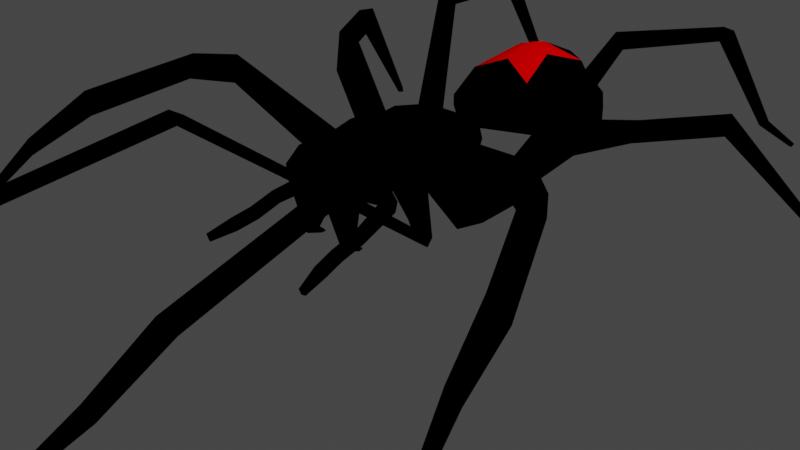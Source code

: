 # Source: giant_black_widow.blend  (saved by Blender 2.92.15; exported with 4.5.12 LTS)
import bpy
from mathutils import Matrix  # noqa: F401  (used for matrix-valued properties, if any)

bpy.ops.wm.read_factory_settings(use_empty=True)
scene = bpy.context.scene
scene.name = 'Scene'

# ---- collections
col_collection = bpy.data.collections.new('Collection'); scene.collection.children.link(col_collection)

# ---- materials (node trees are filled in below, after node groups)
mat_material_002 = bpy.data.materials.new('Material.002')
mat_material_002.alpha_threshold = 0.0
mat_material_002.use_transparent_shadow = False
mat_material_002.diffuse_color = (0.0, 0.0, 0.0, 1.0)
mat_material_002.roughness = 0.5
mat_material_003 = bpy.data.materials.new('Material.003')
mat_material_003.alpha_threshold = 0.0
mat_material_003.use_transparent_shadow = False
mat_material_003.diffuse_color = (1.0, 0.0, 0.0007039, 1.0)
mat_material_003.roughness = 0.5

# ---- material node trees

# ---- world
world_world = bpy.data.worlds.new('World'); scene.world = world_world
world_world.use_nodes = True; world_world.node_tree.nodes.clear()
_N = world_world.node_tree.nodes; _L = world_world.node_tree.links
n0 = _N.new('ShaderNodeOutputWorld'); n0.name = 'World Output'; n0.location = (300, 300)
n1 = _N.new('ShaderNodeBackground'); n1.name = 'Background'; n1.location = (10, 300)
n1.inputs[0].default_value = (0.05088, 0.05088, 0.05088, 1.0)
_L.new(n1.outputs[0], n0.inputs[0])
n0.is_active_output = True
world_world.color = (0.05088, 0.05088, 0.05088)
world_world.use_sun_shadow = False
world_world.sun_shadow_jitter_overblur = 0.0

# ---- cameras
cam_camera = bpy.data.cameras.new('Camera')
cam_camera.clip_end = 100.0
cam_camera.ortho_scale = 7.314

# ---- lights
light_light = bpy.data.lights.new('Light', 'POINT')
light_light.transmission_factor = 0.0
light_light.energy = 1000.0
light_light.shadow_soft_size = 0.1
light_light.shadow_maximum_resolution = 0.006
light_light.use_absolute_resolution = True

# ---- meshes
me_cube_001 = bpy.data.meshes.new('Cube.001')
me_cube_001.from_pydata([(0.3843, 0.8473, 0.5983), (0.6452, -0.3634, 0.5983), (0.325, 0.6348, 1.0), (0.4514, -0.3634, 1.0), (0.1922, 0.9099, 0.5983), (0.3474, -0.6941, 0.5983), (0.1922, 0.6974, 1.0), (0.2592, -0.6626, 1.0), (0.7879, -1.938, 0.5983), (0.217, -1.938, 1.358), (0.1438, -0.9824, 0.8375), (0.1438, -0.9824, 0.7608), (0.42, -2.703, 0.5983), (0.2221, -2.513, 1.135), (0.3652, -1.453, 1.187), (0.6653, -1.453, 0.6796), (0.4247, -2.26, 1.265), (0.714, -2.32, 0.5983), (0.5457, 0.01741, 0.5983), (0.366, 0.01741, 1.0), (0.3955, -0.3113, 0.5983), (0.185, -0.2072, 1.0), (0.2938, -0.08274, 0.5983), (0.465, 0.3261, 0.5983), (0.3088, 0.3261, 1.0), (0.1608, 0.2451, 1.166), (0.1971, -0.6049, 0.4118), (0.2745, -0.3392, 0.4118), (0.17, -0.1279, 0.4118), (0.7583, -0.9416, 0.5459), (0.5508, -1.093, 0.5459), (0.5508, -1.129, 0.4345), (0.8423, -1.057, 0.4345), (1.269, -1.832, 1.807), (1.117, -1.862, 1.807), (1.117, -1.923, 1.629), (1.186, -1.906, 1.632), (1.586, -3.276, 1.632), (1.434, -3.323, 1.632), (1.434, -3.239, 1.52), (1.531, -3.222, 1.52), (1.752, -4.699, 0.0175), (1.696, -4.717, 0.0175), (1.696, -4.686, -0.02379), (1.732, -4.679, -0.02379), (0.8824, 0.07617, 0.2283), (0.954, -0.1978, 0.2283), (0.954, -0.1978, 0.5173), (0.8824, 0.07617, 0.5173), (1.9, 0.5776, 1.103), (2.061, 0.4089, 1.103), (2.061, 0.4089, 1.34), (1.9, 0.5776, 1.34), (2.303, 0.8622, 1.115), (2.447, 0.7114, 1.115), (2.447, 0.7114, 1.328), (2.303, 0.8622, 1.328), (2.795, 1.788, 0.8023), (2.994, 1.724, 0.8023), (2.994, 1.724, 1.015), (2.795, 1.788, 1.015), (3.156, 2.902, 0.03094), (3.231, 2.878, 0.03094), (3.231, 2.878, 0.1112), (3.156, 2.902, 0.1112), (0.9335, -0.434, 0.2929), (0.9335, -0.434, 0.5592), (0.736, -0.6533, 0.2929), (0.851, -0.7004, 0.5592), (1.659, -0.6143, 1.022), (1.603, -0.6112, 1.283), (1.511, -0.8681, 0.9934), (1.574, -0.8886, 1.28), (2.016, -0.9708, 1.148), (2.016, -0.9708, 1.315), (1.893, -1.108, 1.148), (1.965, -1.138, 1.315), (2.516, -1.72, 1.153), (2.516, -1.72, 1.32), (2.392, -1.857, 1.153), (2.464, -1.886, 1.32), (3.098, -2.908, -0.1588), (3.098, -2.908, -0.09815), (3.053, -2.958, -0.1588), (3.08, -2.969, -0.09815), (0.8068, 0.3325, 0.2004), (0.7658, 0.3547, 0.08918), (0.5866, 0.3769, 0.2348), (0.6379, 0.3809, 0.1096), (1.266, 1.777, 1.288), (1.234, 1.801, 1.174), (1.039, 1.759, 1.293), (1.102, 1.79, 1.177), (1.51, 3.593, 0.8994), (1.489, 3.529, 0.8045), (1.292, 3.573, 0.8994), (1.362, 3.518, 0.8045), (1.425, 4.243, 0.4343), (1.416, 4.188, 0.3555), (1.249, 4.201, 0.4343), (1.313, 4.164, 0.3555), (1.216, 4.885, -0.03043), (1.212, 4.861, -0.06589), (1.137, 4.866, -0.03043), (1.166, 4.85, -0.06589), (3.124, 2.358, 0.6127), (2.994, 2.4, 0.6127), (2.994, 2.4, 0.4728), (3.124, 2.358, 0.4728), (1.702, -4.094, 0.4478), (1.606, -4.071, 0.3774), (1.667, -4.061, 0.3774), (1.606, -4.124, 0.4478), (0.4157, 1.08, 0.6845), (0.4157, 0.9146, 0.9426), (0.3059, 1.115, 0.6845), (0.1962, 1.151, 0.6845), (0.3059, 0.9504, 0.9426), (0.1962, 0.9862, 0.9426), (0.2408, 0.3243, 0.5983), (0.4229, 0.4871, 0.5983), (0.3064, 0.4871, 1.0), (0.1664, 0.4811, 1.16), (0.3843, 0.6348, 0.7992), (0.6452, -0.3634, 0.7992), (0.4341, -0.7296, 0.7992), (0.7879, -1.938, 0.7992), (0.1438, -0.9824, 0.7992), (0.42, -2.703, 0.7992), (0.6653, -1.453, 0.7992), (0.714, -2.32, 0.7992), (0.5457, 0.01741, 0.7992), (0.465, 0.3261, 0.7992), (0.4157, 1.08, 0.7992), (0.1962, 1.151, 0.7992), (0.3059, 1.115, 0.7992), (0.4229, 0.4871, 0.7992), (0.3561, 0.5973, 0.4652), (0.2369, 0.6361, 0.4652), (0.267, 0.4045, 0.4652), (0.3801, 0.5056, 0.4652), (0.4447, 0.6435, 0.5665), (0.5708, 0.5577, 0.5665), (0.4481, 0.5968, 0.4334), (0.5264, 0.5435, 0.4334), (0.552, 1.084, 0.4285), (0.6699, 1.073, 0.4285), (0.5719, 1.053, 0.3252), (0.645, 1.047, 0.3252), (0.552, 1.351, 0.3416), (0.6699, 1.34, 0.3416), (0.5719, 1.321, 0.2383), (0.6451, 1.314, 0.2383), (0.5964, 1.584, 0.2791), (0.7085, 1.546, 0.2791), (0.6087, 1.55, 0.1758), (0.6783, 1.526, 0.1758), (0.6791, 1.836, 0.1853), (0.7476, 1.813, 0.1853), (0.6866, 1.815, 0.1221), (0.7291, 1.801, 0.1221), (0.2552, 0.8688, 0.1217), (0.2055, 0.8823, 0.1145), (0.3048, 0.8553, 0.1288), (0.2828, 0.9738, 0.08845), (0.2544, 0.9815, 0.08438), (0.3111, 0.9661, 0.09253), (0.2671, 0.7522, 0.03729), (0.246, 0.7579, 0.03426), (0.2882, 0.7464, 0.04032), (0.2789, 0.7968, 0.02317), (0.2668, 0.8001, 0.02144), (0.2909, 0.7935, 0.0249), (-0.3843, 0.8473, 0.5983), (-0.6452, -0.3634, 0.5983), (-0.325, 0.6348, 1.0), (-0.4514, -0.3634, 1.0), (0.0, 0.76, 0.5983), (0.0, -0.9478, 0.5983), (0.0, 0.76, 1.0), (0.0, -0.6202, 1.0), (-0.1922, 0.9099, 0.5983), (-0.3474, -0.6941, 0.5983), (-0.1922, 0.6974, 1.0), (-0.2592, -0.6626, 1.0), (-0.7879, -1.938, 0.5983), (0.0, -2.12, 0.5983), (-0.217, -1.938, 1.358), (0.0, -1.969, 1.435), (0.0, -1.003, 0.8375), (-0.1438, -0.9824, 0.8375), (-0.1438, -0.9824, 0.7608), (0.0, -1.003, 0.7608), (-0.42, -2.703, 0.5983), (0.0, -2.886, 0.5983), (-0.2221, -2.513, 1.135), (0.0, -2.613, 1.198), (0.0, -1.562, 1.342), (-0.3652, -1.453, 1.187), (-0.6653, -1.453, 0.6796), (0.0, -1.562, 0.6796), (0.0, -2.503, 0.5983), (-0.4247, -2.26, 1.265), (-0.714, -2.32, 0.5983), (0.0, -2.141, 1.407), (-0.5457, 0.01741, 0.5983), (-0.366, 0.01741, 1.0), (0.0, -0.2962, 1.0), (-0.3955, -0.3113, 0.5983), (-0.185, -0.2072, 1.0), (0.0, 0.2319, 0.5983), (-0.2938, -0.08274, 0.5983), (-0.465, 0.3261, 0.5983), (-0.3088, 0.3261, 1.0), (0.0, 0.2319, 1.167), (-0.1608, 0.2451, 1.166), (-0.1971, -0.6049, 0.4118), (0.0, -0.7259, 0.4118), (0.0, -0.2941, 0.4118), (-0.2745, -0.3392, 0.4118), (0.0, 0.05591, 0.4118), (-0.17, -0.1279, 0.4118), (-0.7583, -0.9416, 0.5459), (-0.5508, -1.093, 0.5459), (-0.5508, -1.129, 0.4345), (-0.8423, -1.057, 0.4345), (-1.269, -1.832, 1.807), (-1.117, -1.862, 1.807), (-1.117, -1.923, 1.629), (-1.186, -1.906, 1.632), (-1.586, -3.276, 1.632), (-1.434, -3.323, 1.632), (-1.434, -3.239, 1.52), (-1.531, -3.222, 1.52), (-1.752, -4.699, 0.0175), (-1.696, -4.717, 0.0175), (-1.696, -4.686, -0.02379), (-1.732, -4.679, -0.02379), (-0.8824, 0.07617, 0.2283), (-0.954, -0.1978, 0.2283), (-0.954, -0.1978, 0.5173), (-0.8824, 0.07617, 0.5173), (-1.9, 0.5776, 1.103), (-2.061, 0.4089, 1.103), (-2.061, 0.4089, 1.34), (-1.9, 0.5776, 1.34), (-2.303, 0.8622, 1.115), (-2.447, 0.7114, 1.115), (-2.447, 0.7114, 1.328), (-2.303, 0.8622, 1.328), (-2.795, 1.788, 0.8023), (-2.994, 1.724, 0.8023), (-2.994, 1.724, 1.015), (-2.795, 1.788, 1.015), (-3.156, 2.902, 0.03094), (-3.231, 2.878, 0.03094), (-3.231, 2.878, 0.1112), (-3.156, 2.902, 0.1112), (-0.9335, -0.434, 0.2929), (-0.9335, -0.434, 0.5592), (-0.736, -0.6533, 0.2929), (-0.851, -0.7004, 0.5592), (-1.659, -0.6143, 1.022), (-1.603, -0.6112, 1.283), (-1.511, -0.8681, 0.9934), (-1.574, -0.8886, 1.28), (-2.016, -0.9708, 1.148), (-2.016, -0.9708, 1.315), (-1.893, -1.108, 1.148), (-1.965, -1.138, 1.315), (-2.516, -1.72, 1.153), (-2.516, -1.72, 1.32), (-2.392, -1.857, 1.153), (-2.464, -1.886, 1.32), (-3.098, -2.908, -0.1588), (-3.098, -2.908, -0.09815), (-3.053, -2.958, -0.1588), (-3.08, -2.969, -0.09815), (-0.8068, 0.3325, 0.2004), (-0.7658, 0.3547, 0.08918), (-0.5866, 0.3769, 0.2348), (-0.6379, 0.3809, 0.1096), (-1.266, 1.777, 1.288), (-1.234, 1.801, 1.174), (-1.039, 1.759, 1.293), (-1.102, 1.79, 1.177), (-1.51, 3.593, 0.8994), (-1.489, 3.529, 0.8045), (-1.292, 3.573, 0.8994), (-1.362, 3.518, 0.8045), (-1.425, 4.243, 0.4343), (-1.416, 4.188, 0.3555), (-1.249, 4.201, 0.4343), (-1.313, 4.164, 0.3555), (-1.216, 4.885, -0.03043), (-1.212, 4.861, -0.06589), (-1.137, 4.866, -0.03043), (-1.166, 4.85, -0.06589), (-3.124, 2.358, 0.6127), (-2.994, 2.4, 0.6127), (-2.994, 2.4, 0.4728), (-3.124, 2.358, 0.4728), (-1.702, -4.094, 0.4478), (-1.606, -4.071, 0.3774), (-1.667, -4.061, 0.3774), (-1.606, -4.124, 0.4478), (-0.4157, 1.08, 0.6845), (-0.4157, 0.9146, 0.9426), (-0.3059, 1.115, 0.6845), (-0.1962, 1.151, 0.6845), (-0.3059, 0.9504, 0.9426), (-0.1962, 0.9862, 0.9426), (0.0, 0.5074, 0.5983), (-0.2408, 0.3243, 0.5983), (-0.4229, 0.4871, 0.5983), (-0.3064, 0.4871, 1.0), (0.0, 0.5074, 1.184), (-0.1664, 0.4811, 1.16), (-0.3843, 0.6348, 0.7992), (-0.6452, -0.3634, 0.7992), (0.0, 0.76, 0.7992), (-0.4341, -0.7296, 0.7992), (-0.7879, -1.938, 0.7992), (-0.1438, -0.9824, 0.7992), (0.0, -2.886, 0.7992), (-0.42, -2.703, 0.7992), (-0.6653, -1.453, 0.7992), (-0.714, -2.32, 0.7992), (-0.5457, 0.01741, 0.7992), (-0.465, 0.3261, 0.7992), (-0.4157, 1.08, 0.7992), (-0.1962, 1.151, 0.7992), (-0.3059, 1.115, 0.7992), (-0.4229, 0.4871, 0.7992), (-0.3561, 0.5973, 0.4652), (-0.2369, 0.6361, 0.4652), (-0.267, 0.4045, 0.4652), (-0.3801, 0.5056, 0.4652), (-0.4447, 0.6435, 0.5665), (-0.5708, 0.5577, 0.5665), (-0.4481, 0.5968, 0.4334), (-0.5264, 0.5435, 0.4334), (-0.552, 1.084, 0.4285), (-0.6699, 1.073, 0.4285), (-0.5719, 1.053, 0.3252), (-0.645, 1.047, 0.3252), (-0.552, 1.351, 0.3416), (-0.6699, 1.34, 0.3416), (-0.5719, 1.321, 0.2383), (-0.6451, 1.314, 0.2383), (-0.5964, 1.584, 0.2791), (-0.7085, 1.546, 0.2791), (-0.6087, 1.55, 0.1758), (-0.6783, 1.526, 0.1758), (-0.6791, 1.836, 0.1853), (-0.7476, 1.813, 0.1853), (-0.6866, 1.815, 0.1221), (-0.7291, 1.801, 0.1221), (-0.2552, 0.8688, 0.1217), (-0.2055, 0.8823, 0.1145), (-0.3048, 0.8553, 0.1288), (-0.2828, 0.9738, 0.08845), (-0.2544, 0.9815, 0.08438), (-0.3111, 0.9661, 0.09253), (-0.2671, 0.7522, 0.03729), (-0.246, 0.7579, 0.03426), (-0.2882, 0.7464, 0.04032), (-0.2789, 0.7968, 0.02317), (-0.2668, 0.8001, 0.02144), (-0.2909, 0.7935, 0.0249)], [], [(20, 66, 65, 27), (116, 115, 164, 165), (14, 197, 188, 9), (21, 207, 180, 7), (18, 1, 5, 20), (19, 21, 7, 3), (6, 2, 114, 117), (130, 16, 13, 128), (129, 14, 9, 126), (200, 15, 8, 186), (178, 5, 11, 192), (125, 7, 10, 127), (7, 180, 189, 10), (128, 13, 196, 324), (16, 204, 196, 13), (201, 17, 12, 194), (192, 11, 15, 200), (127, 10, 14, 129), (10, 189, 197, 14), (186, 8, 17, 201), (9, 188, 204, 16), (126, 9, 16, 130), (24, 25, 21, 19), (23, 18, 20, 22), (220, 210, 87, 88), (25, 214, 207, 21), (132, 24, 19, 131), (136, 121, 24, 132), (122, 316, 214, 25), (119, 22, 210, 312), (120, 23, 22, 119), (121, 122, 25, 24), (27, 26, 217, 218), (28, 27, 218, 220), (26, 5, 29, 32), (20, 47, 48, 22), (31, 32, 36, 35), (5, 178, 30, 29), (178, 217, 31, 30), (217, 26, 32, 31), (35, 36, 40, 39), (29, 30, 34, 33), (32, 29, 33, 36), (30, 31, 35, 34), (111, 109, 41, 44), (33, 34, 38, 37), (36, 33, 37, 40), (34, 35, 39, 38), (41, 42, 43, 44), (112, 110, 43, 42), (110, 111, 44, 43), (109, 112, 42, 41), (48, 47, 51, 52), (26, 67, 68, 5), (5, 68, 66, 20), (20, 27, 46, 47), (49, 52, 56, 53), (46, 45, 49, 50), (45, 48, 52, 49), (47, 46, 50, 51), (56, 55, 59, 60), (51, 50, 54, 55), (52, 51, 55, 56), (50, 49, 53, 54), (106, 105, 63, 64), (54, 53, 57, 58), (53, 56, 60, 57), (55, 54, 58, 59), (61, 64, 63, 62), (108, 107, 61, 62), (107, 106, 64, 61), (105, 108, 62, 63), (65, 66, 70, 69), (72, 71, 75, 76), (68, 67, 71, 72), (67, 65, 69, 71), (66, 68, 72, 70), (74, 76, 80, 78), (71, 69, 73, 75), (70, 72, 76, 74), (69, 70, 74, 73), (80, 79, 83, 84), (73, 74, 78, 77), (76, 75, 79, 80), (75, 73, 77, 79), (81, 82, 84, 83), (79, 77, 81, 83), (78, 80, 84, 82), (77, 78, 82, 81), (124, 3, 7, 125), (67, 26, 27, 65), (124, 131, 19, 3), (28, 22, 48, 45), (27, 28, 45, 46), (86, 88, 92, 90), (22, 28, 86, 85), (210, 22, 85, 87), (28, 220, 88, 86), (89, 90, 94, 93), (85, 86, 90, 89), (88, 87, 91, 92), (87, 85, 89, 91), (96, 95, 99, 100), (92, 91, 95, 96), (91, 89, 93, 95), (90, 92, 96, 94), (98, 100, 104, 102), (95, 93, 97, 99), (94, 96, 100, 98), (93, 94, 98, 97), (103, 101, 102, 104), (97, 98, 102, 101), (100, 99, 103, 104), (99, 97, 101, 103), (59, 58, 108, 105), (57, 60, 106, 107), (58, 57, 107, 108), (60, 59, 105, 106), (39, 40, 111, 110), (38, 39, 110, 112), (40, 37, 109, 111), (37, 38, 112, 109), (135, 115, 116, 134), (133, 113, 115, 135), (123, 0, 113, 133), (320, 179, 118, 134), (179, 6, 117, 118), (4, 177, 162, 161), (2, 6, 122, 121), (119, 4, 138, 139), (4, 119, 312, 177), (6, 179, 316, 122), (123, 2, 121, 136), (0, 123, 136, 120), (177, 320, 134, 116), (2, 123, 133, 114), (114, 133, 135, 117), (117, 135, 134, 118), (1, 18, 131, 124), (1, 124, 125, 5), (120, 136, 132, 23), (23, 132, 131, 18), (8, 126, 130, 17), (11, 127, 129, 15), (12, 128, 324, 194), (5, 125, 127, 11), (15, 129, 126, 8), (17, 130, 128, 12), (137, 140, 139, 138), (4, 0, 137, 138), (137, 0, 141, 143), (120, 119, 139, 140), (143, 141, 145, 147), (0, 120, 142, 141), (140, 137, 143, 144), (120, 140, 144, 142), (145, 146, 150, 149), (141, 142, 146, 145), (142, 144, 148, 146), (144, 143, 147, 148), (150, 152, 156, 154), (146, 148, 152, 150), (148, 147, 151, 152), (147, 145, 149, 151), (155, 153, 157, 159), (152, 151, 155, 156), (151, 149, 153, 155), (149, 150, 154, 153), (157, 158, 160, 159), (153, 154, 158, 157), (154, 156, 160, 158), (156, 155, 159, 160), (161, 162, 168, 167), (165, 164, 170, 171), (115, 113, 166, 164), (177, 116, 165, 162), (0, 4, 161, 163), (113, 0, 163, 166), (169, 167, 170, 172), (167, 168, 171, 170), (166, 163, 169, 172), (164, 166, 172, 170), (163, 161, 167, 169), (162, 165, 171, 168), (208, 219, 258, 259), (309, 362, 361, 308), (198, 187, 188, 197), (209, 184, 180, 207), (205, 208, 182, 174), (206, 176, 184, 209), (183, 310, 307, 175), (327, 325, 195, 202), (326, 322, 187, 198), (200, 186, 185, 199), (178, 192, 191, 182), (321, 323, 190, 184), (184, 190, 189, 180), (325, 324, 196, 195), (202, 195, 196, 204), (201, 194, 193, 203), (192, 200, 199, 191), (323, 326, 198, 190), (190, 198, 197, 189), (186, 201, 203, 185), (187, 202, 204, 188), (322, 327, 202, 187), (213, 206, 209, 215), (212, 211, 208, 205), (220, 281, 280, 210), (215, 209, 207, 214), (329, 328, 206, 213), (333, 329, 213, 315), (317, 215, 214, 316), (313, 312, 210, 211), (314, 313, 211, 212), (315, 213, 215, 317), (219, 218, 217, 216), (221, 220, 218, 219), (216, 225, 222, 182), (208, 211, 241, 240), (224, 228, 229, 225), (182, 222, 223, 178), (178, 223, 224, 217), (217, 224, 225, 216), (228, 232, 233, 229), (222, 226, 227, 223), (225, 229, 226, 222), (223, 227, 228, 224), (304, 237, 234, 302), (226, 230, 231, 227), (229, 233, 230, 226), (227, 231, 232, 228), (234, 237, 236, 235), (305, 235, 236, 303), (303, 236, 237, 304), (302, 234, 235, 305), (241, 245, 244, 240), (216, 182, 261, 260), (182, 208, 259, 261), (208, 240, 239, 219), (242, 246, 249, 245), (239, 243, 242, 238), (238, 242, 245, 241), (240, 244, 243, 239), (249, 253, 252, 248), (244, 248, 247, 243), (245, 249, 248, 244), (243, 247, 246, 242), (299, 257, 256, 298), (247, 251, 250, 246), (246, 250, 253, 249), (248, 252, 251, 247), (254, 255, 256, 257), (301, 255, 254, 300), (300, 254, 257, 299), (298, 256, 255, 301), (258, 262, 263, 259), (265, 269, 268, 264), (261, 265, 264, 260), (260, 264, 262, 258), (259, 263, 265, 261), (267, 271, 273, 269), (264, 268, 266, 262), (263, 267, 269, 265), (262, 266, 267, 263), (273, 277, 276, 272), (266, 270, 271, 267), (269, 273, 272, 268), (268, 272, 270, 266), (274, 276, 277, 275), (272, 276, 274, 270), (271, 275, 277, 273), (270, 274, 275, 271), (319, 321, 184, 176), (260, 258, 219, 216), (319, 176, 206, 328), (221, 238, 241, 211), (219, 239, 238, 221), (279, 283, 285, 281), (211, 278, 279, 221), (210, 280, 278, 211), (221, 279, 281, 220), (282, 286, 287, 283), (278, 282, 283, 279), (281, 285, 284, 280), (280, 284, 282, 278), (289, 293, 292, 288), (285, 289, 288, 284), (284, 288, 286, 282), (283, 287, 289, 285), (291, 295, 297, 293), (288, 292, 290, 286), (287, 291, 293, 289), (286, 290, 291, 287), (296, 297, 295, 294), (290, 294, 295, 291), (293, 297, 296, 292), (292, 296, 294, 290), (252, 298, 301, 251), (250, 300, 299, 253), (251, 301, 300, 250), (253, 299, 298, 252), (232, 303, 304, 233), (231, 305, 303, 232), (233, 304, 302, 230), (230, 302, 305, 231), (332, 331, 309, 308), (330, 332, 308, 306), (318, 330, 306, 173), (320, 331, 311, 179), (179, 311, 310, 183), (181, 358, 359, 177), (175, 315, 317, 183), (313, 336, 335, 181), (181, 177, 312, 313), (183, 317, 316, 179), (318, 333, 315, 175), (173, 314, 333, 318), (177, 309, 331, 320), (175, 307, 330, 318), (307, 310, 332, 330), (310, 311, 331, 332), (174, 319, 328, 205), (174, 182, 321, 319), (314, 212, 329, 333), (212, 205, 328, 329), (185, 203, 327, 322), (191, 199, 326, 323), (193, 194, 324, 325), (182, 191, 323, 321), (199, 185, 322, 326), (203, 193, 325, 327), (334, 335, 336, 337), (181, 335, 334, 173), (334, 340, 338, 173), (314, 337, 336, 313), (340, 344, 342, 338), (173, 338, 339, 314), (337, 341, 340, 334), (314, 339, 341, 337), (342, 346, 347, 343), (338, 342, 343, 339), (339, 343, 345, 341), (341, 345, 344, 340), (347, 351, 353, 349), (343, 347, 349, 345), (345, 349, 348, 344), (344, 348, 346, 342), (352, 356, 354, 350), (349, 353, 352, 348), (348, 352, 350, 346), (346, 350, 351, 347), (354, 356, 357, 355), (350, 354, 355, 351), (351, 355, 357, 353), (353, 357, 356, 352), (358, 364, 365, 359), (362, 368, 367, 361), (308, 361, 363, 306), (177, 359, 362, 309), (173, 360, 358, 181), (306, 363, 360, 173), (366, 369, 367, 364), (364, 367, 368, 365), (363, 369, 366, 360), (361, 367, 369, 363), (360, 366, 364, 358), (359, 365, 368, 362)])
me_cube_001.polygons.foreach_set('use_smooth', [True] * 368)
me_cube_001.polygons.foreach_set('material_index', [0, 0, 1, 0, 0, 0, 0, 0, 0, 0, 0, 0, 0, 0, 0, 0, 0, 0, 0, 0, 1, 0, 0, 0, 0, 0, 0, 0, 0, 0, 0, 0, 0, 0, 0, 0, 0, 0, 0, 0, 0, 0, 0, 0, 0, 0, 0, 0, 0, 0, 0, 0, 0, 0, 0, 0, 0, 0, 0, 0, 0, 0, 0, 0, 0, 0, 0, 0, 0, 0, 0, 0, 0, 0, 0, 0, 0, 0, 0, 0, 0, 0, 0, 0, 0, 0, 0, 0, 0, 0, 0, 0, 0, 0, 0, 0, 0, 0, 0, 0, 0, 0, 0, 0, 0, 0, 0, 0, 0, 0, 0, 0, 0, 0, 0, 0, 0, 0, 0, 0, 0, 0, 0, 0, 0, 0, 0, 0, 0, 0, 0, 0, 0, 0, 0, 0, 0, 0, 0, 0, 0, 0, 0, 0, 0, 0, 0, 0, 0, 0, 0, 0, 0, 0, 0, 0, 0, 0, 0, 0, 0, 0, 0, 0, 0, 0, 0, 0, 0, 0, 0, 0, 0, 0, 0, 0, 0, 0, 0, 0, 0, 0, 0, 0, 0, 0, 1, 0, 0, 0, 0, 0, 0, 0, 0, 0, 0, 0, 0, 0, 0, 0, 0, 0, 1, 0, 0, 0, 0, 0, 0, 0, 0, 0, 0, 0, 0, 0, 0, 0, 0, 0, 0, 0, 0, 0, 0, 0, 0, 0, 0, 0, 0, 0, 0, 0, 0, 0, 0, 0, 0, 0, 0, 0, 0, 0, 0, 0, 0, 0, 0, 0, 0, 0, 0, 0, 0, 0, 0, 0, 0, 0, 0, 0, 0, 0, 0, 0, 0, 0, 0, 0, 0, 0, 0, 0, 0, 0, 0, 0, 0, 0, 0, 0, 0, 0, 0, 0, 0, 0, 0, 0, 0, 0, 0, 0, 0, 0, 0, 0, 0, 0, 0, 0, 0, 0, 0, 0, 0, 0, 0, 0, 0, 0, 0, 0, 0, 0, 0, 0, 0, 0, 0, 0, 0, 0, 0, 0, 0, 0, 0, 0, 0, 0, 0, 0, 0, 0, 0, 0, 0, 0, 0, 0, 0, 0, 0, 0, 0, 0, 0, 0, 0, 0, 0, 0, 0, 0, 0, 0, 0, 0, 0, 0, 0, 0, 0, 0])
me_cube_001.materials.append(mat_material_002)
me_cube_001.materials.append(mat_material_003)
me_cube_001.use_remesh_preserve_volume = False
me_cube_001.use_remesh_preserve_attributes = False
me_cube_001.use_mirror_vertex_groups = False
me_cube_001.update()
me_cube_003 = bpy.data.meshes.new('Cube.003')
me_cube_003.from_pydata([(-1.629e-07, -0.7963, 0.8126), (9.852e-08, 0.5342, 0.8174), (-7.458e-07, -2.585, 0.8802), (-2.666e-08, -0.114, 0.815), (-0.4, -0.214, 0.815), (0.4, -0.214, 0.815), (1.439e-08, 0.144, 0.8162), (0.3245, 0.144, 0.8162), (-0.3245, 0.144, 0.8162), (1.156, 1.824, 1.208), (-1.156, 1.824, 1.208), (0.7059, 0.3602, 0.1873), (-0.7059, 0.3602, 0.1873), (1.386, 3.528, 0.8162), (-1.386, 3.528, 0.8162), (1.339, 4.224, 0.4072), (-1.339, 4.224, 0.4072), (1.186, 4.833, -0.05041), (-1.186, 4.833, -0.05041), (-1.021, -0.04494, 0.3687), (1.021, -0.04494, 0.3687), (-2.319, 0.7097, 1.263), (2.319, 0.7097, 1.263), (-2.921, 1.781, 0.9164), (2.921, 1.781, 0.9164), (-3.206, 2.836, 0.1091), (3.206, 2.836, 0.1091), (-1.003e-07, -0.472, 0.8138), (-0.2, -0.472, 0.8138), (0.2, -0.472, 0.8138), (-0.9113, -0.5565, 0.4), (0.9113, -0.5565, 0.4), (-1.604, -0.7199, 1.211), (1.604, -0.7199, 1.211), (-1.968, -1.044, 1.228), (1.968, -1.044, 1.228), (-2.48, -1.84, 1.252), (2.48, -1.84, 1.252), (-3.064, -2.911, -0.09758), (3.064, -2.911, -0.09758), (-0.2, -0.7963, 0.8126), (0.2, -0.7963, 0.8126), (-0.667, -1.033, 0.4745), (0.667, -1.033, 0.4745), (-1.2, -1.878, 1.721), (1.2, -1.878, 1.721), (-1.519, -3.278, 1.575), (1.519, -3.278, 1.575), (-1.666, -4.11, 0.3988), (1.666, -4.11, 0.3988), (-1.737, -4.691, 0.001202), (1.737, -4.691, 0.001202), (-2.019, 0.4979, 1.215), (2.019, 0.4979, 1.215), (-0.5063, 0.5793, 0.4849), (0.5063, 0.5793, 0.4849), (1.311e-07, 0.6342, 0.8174), (0.1, 0.7342, 0.8174), (-0.1, 0.7342, 0.8174), (-0.6035, 1.092, 0.3779), (0.6035, 1.092, 0.3779), (-0.6035, 1.329, 0.2933), (0.6035, 1.329, 0.2933), (-0.7148, 1.813, 0.1581), (0.7148, 1.813, 0.1581), (0.2624, 0.9886, 0.7156), (-0.2624, 0.9886, 0.7156), (0.2838, 0.9416, 0.1208), (-0.2838, 0.9416, 0.1208), (0.2606, 0.7577, 0.03476), (-0.2606, 0.7577, 0.03476)], [(27, 0), (0, 2), (6, 3), (3, 4), (3, 5), (1, 6), (6, 7), (6, 8), (11, 9), (12, 10), (7, 11), (8, 12), (9, 13), (10, 14), (13, 15), (14, 16), (15, 17), (16, 18), (4, 19), (5, 20), (52, 21), (53, 22), (21, 23), (22, 24), (23, 25), (24, 26), (3, 27), (27, 28), (27, 29), (28, 30), (29, 31), (30, 32), (31, 33), (32, 34), (33, 35), (34, 36), (35, 37), (36, 38), (37, 39), (0, 40), (0, 41), (40, 42), (41, 43), (42, 44), (43, 45), (44, 46), (45, 47), (46, 48), (47, 49), (48, 50), (49, 51), (19, 52), (20, 53), (54, 1), (1, 55), (1, 56), (56, 57), (56, 58), (59, 54), (55, 60), (61, 59), (60, 62), (63, 61), (62, 64), (57, 65), (58, 66), (65, 67), (66, 68), (67, 69), (68, 70)], [])
me_cube_003.materials.append(mat_material_002)
me_cube_003.materials.append(mat_material_003)
me_cube_003.use_remesh_preserve_volume = False
me_cube_003.use_remesh_preserve_attributes = False
me_cube_003.use_mirror_vertex_groups = False
me_cube_003.update()
arm_armature = bpy.data.armatures.new('Armature')  # bones are not reproduced

# ---- objects
ob_light = bpy.data.objects.new('Light', light_light)
ob_camera = bpy.data.objects.new('Camera', cam_camera)
ob_cube = bpy.data.objects.new('Cube', me_cube_001)
ob_backup_armature = bpy.data.objects.new('backup_armature', me_cube_003)
ob_armature = bpy.data.objects.new('Armature', arm_armature)

# ---- transforms, parenting, visibility, modifiers, constraints
ob_light.location = (4.076, 1.005, 5.904)
ob_light.rotation_euler = (0.6503, 0.05522, 1.866)
ob_light.lock_rotations_4d = False
ob_light.empty_display_type = 'ARROWS'
ob_light.color = (0.0, 0.0, 0.0, 0.0)
ob_light.lineart.crease_threshold = 0.0
ob_camera.location = (7.359, -6.926, 4.958)
ob_camera.rotation_euler = (1.109, 0.0, 0.8149)
ob_camera.lock_rotations_4d = False
ob_camera.empty_display_type = 'ARROWS'
ob_camera.color = (0.0, 0.0, 0.0, 0.0)
ob_camera.display_type = 'WIRE'
ob_camera.lineart.crease_threshold = 0.0
ob_cube.parent = ob_armature
ob_cube.matrix_parent_inverse = Matrix(((-1.0, -3.258e-07, 0.0, -0.0), (3.258e-07, -1.0, -0.0, 0.0), (0.0, -0.0, 1.0, -0.0), (-0.0, 0.0, -0.0, 1.0)))
ob_cube.location = (0.0, 0.0, 0.0)
ob_cube.rotation_euler = (0.0, -0.0, 3.142)
ob_cube.lock_rotations_4d = False
ob_cube.empty_display_type = 'ARROWS'
ob_cube.lineart.crease_threshold = 0.0
_vg = ob_cube.vertex_groups.new(name='Bone')
for _i, _w in zip([4, 6, 28, 116, 117, 118, 122, 134, 177, 179, 181, 183, 220, 221, 309, 310, 311, 312, 316, 317, 320, 331], [0.062, 0.09494, 0.06202, 0.0311, 0.01723, 0.1338, 0.02349, 0.0006791, 0.6839, 0.7134, 0.062, 0.09494, 0.3713, 0.06202, 0.0311, 0.01723, 0.1338, 0.05912, 0.07821, 0.02349, 0.9865, 0.000679]): _vg.add([_i], _w, 'REPLACE')
_vg = ob_cube.vertex_groups.new(name='Bone.02')
for _i, _w in zip([119, 210, 220, 313], [0.02514, 0.2835, 0.075, 0.02514]): _vg.add([_i], _w, 'REPLACE')
_vg = ob_cube.vertex_groups.new(name='Bone.05')
for _i, _w in zip([2, 6, 21, 24, 25, 121, 122, 175, 179, 183, 209, 213, 214, 215, 315, 316, 317], [0.02446, 0.02592, 0.0007848, 0.1705, 0.6143, 0.1318, 0.5496, 0.02446, 0.00739, 0.02592, 0.0007848, 0.1705, 0.6881, 0.6143, 0.1318, 0.6108, 0.5496]): _vg.add([_i], _w, 'REPLACE')
_vg = ob_cube.vertex_groups.new(name='Bone.53')
for _i, _w in zip([119, 173, 175, 177, 181, 183, 205, 212, 213, 215, 307, 312, 313, 314, 315, 316, 317, 318, 328, 329, 333, 334, 335, 336, 337, 338, 339, 340, 341], [0.05203, 0.1408, 0.1761, 0.02818, 0.04571, 0.01575, 0.05763, 0.2874, 0.1264, 0.01706, 0.05135, 0.421, 0.3738, 0.8851, 0.3875, 0.01455, 0.09434, 0.6226, 0.006988, 0.1577, 0.7053, 0.9417, 0.7619, 0.7465, 0.9221, 0.9193, 0.5404, 0.9206, 0.524]): _vg.add([_i], _w, 'REPLACE')
_vg = ob_cube.vertex_groups.new(name='Bone.58')
for _i, _w in zip([337, 338, 339, 340, 341, 342, 343, 344, 345], [0.008856, 0.02204, 0.4542, 0.07373, 0.4752, 0.9814, 0.9819, 0.9821, 0.9836]): _vg.add([_i], _w, 'REPLACE')
_vg = ob_cube.vertex_groups.new(name='Bone.60')
for _i, _w in zip([346, 347, 348, 349], [0.4697, 0.05048, 0.4624, 0.06817]): _vg.add([_i], _w, 'REPLACE')
_vg = ob_cube.vertex_groups.new(name='Bone.62')
for _i, _w in zip([346, 347, 348, 349, 350, 351, 352, 353, 354, 355, 356, 357], [0.521, 0.9262, 0.5309, 0.9159, 0.9905, 0.9969, 0.9917, 0.9971, 0.9998, 0.9999, 0.9999, 0.9999]): _vg.add([_i], _w, 'REPLACE')
_vg = ob_cube.vertex_groups.new(name='Bone.54')
for _i, _w in zip([0, 2, 4, 6, 18, 23, 24, 25, 114, 119, 120, 121, 122, 123, 131, 132, 136, 137, 138, 139, 140, 141, 142, 143, 144, 177, 312, 313, 316], [0.1408, 0.1761, 0.04571, 0.01575, 0.05763, 0.2874, 0.1264, 0.01706, 0.05135, 0.3738, 0.8851, 0.3875, 0.09434, 0.6226, 0.006988, 0.1577, 0.7053, 0.9417, 0.7619, 0.7465, 0.9221, 0.9193, 0.5404, 0.9206, 0.524, 0.02818, 0.421, 0.05203, 0.01455]): _vg.add([_i], _w, 'REPLACE')
_vg = ob_cube.vertex_groups.new(name='Bone.59')
for _i, _w in zip([140, 141, 142, 143, 144, 145, 146, 147, 148], [0.008856, 0.02204, 0.4542, 0.07373, 0.4752, 0.9814, 0.9819, 0.9821, 0.9836]): _vg.add([_i], _w, 'REPLACE')
_vg = ob_cube.vertex_groups.new(name='Bone.61')
for _i, _w in zip([149, 150, 151, 152], [0.4697, 0.05048, 0.4624, 0.06817]): _vg.add([_i], _w, 'REPLACE')
_vg = ob_cube.vertex_groups.new(name='Bone.63')
for _i, _w in zip([149, 150, 151, 152, 153, 154, 155, 156, 157, 158, 159, 160], [0.521, 0.9262, 0.5309, 0.9159, 0.9905, 0.9969, 0.9917, 0.9971, 0.9998, 0.9999, 0.9999, 0.9999]): _vg.add([_i], _w, 'REPLACE')
_vg = ob_cube.vertex_groups.new(name='Bone.55')
_vg = ob_cube.vertex_groups.new(name='Bone.56')
for _i, _w in zip([2, 6, 24, 114, 117, 121, 122, 123, 136, 179, 316], [0.3053, 0.3671, 0.006936, 0.08728, 0.05972, 0.101, 0.07069, 0.05769, 0.008299, 0.03736, 0.01882]): _vg.add([_i], _w, 'REPLACE')
_vg = ob_cube.vertex_groups.new(name='Bone.64')
for _i, _w in zip([2, 6, 24, 113, 114, 115, 116, 117, 118, 121, 122, 123, 133, 134, 135, 136, 179, 316], [0.3799, 0.4218, 0.02109, 0.09223, 0.61, 0.06227, 0.08338, 0.74, 0.6924, 0.1259, 0.08459, 0.09092, 0.4359, 0.4241, 0.4532, 0.03411, 0.07163, 0.03513]): _vg.add([_i], _w, 'REPLACE')
_vg = ob_cube.vertex_groups.new(name='Bone.66')
for _i, _w in zip([0, 4, 113, 114, 115, 116, 117, 118, 123, 133, 134, 135, 137, 138, 141, 162, 163, 164, 165, 166, 177], [0.7886, 0.8597, 0.8886, 0.2068, 0.915, 0.8551, 0.133, 0.1261, 0.1344, 0.5393, 0.5437, 0.531, 0.003435, 0.146, 0.01992, 0.07449, 0.02291, 0.4951, 0.4874, 0.4864, 0.09697]): _vg.add([_i], _w, 'REPLACE')
_vg = ob_cube.vertex_groups.new(name='Bone.68')
for _i, _w in zip([0, 161, 162, 163, 164, 165, 166, 167, 168, 169, 170, 171, 172], [0.02339, 0.9866, 0.9096, 0.9617, 0.5049, 0.513, 0.5134, 1.001, 0.9999, 1.018, 0.9887, 0.9923, 0.9802]): _vg.add([_i], _w, 'REPLACE')
_vg = ob_cube.vertex_groups.new(name='Bone.57')
for _i, _w in zip([175, 179, 183, 213, 307, 310, 315, 316, 317, 318, 333], [0.3053, 0.03736, 0.3671, 0.006936, 0.08728, 0.05972, 0.101, 0.01882, 0.07069, 0.05769, 0.008299]): _vg.add([_i], _w, 'REPLACE')
_vg = ob_cube.vertex_groups.new(name='Bone.65')
for _i, _w in zip([175, 179, 183, 213, 306, 307, 308, 309, 310, 311, 315, 316, 317, 318, 330, 331, 332, 333], [0.3799, 0.07163, 0.4218, 0.02109, 0.09223, 0.61, 0.06227, 0.08338, 0.74, 0.6924, 0.1259, 0.03513, 0.08459, 0.09092, 0.4359, 0.4241, 0.4532, 0.03411]): _vg.add([_i], _w, 'REPLACE')
_vg = ob_cube.vertex_groups.new(name='Bone.67')
for _i, _w in zip([173, 177, 181, 306, 307, 308, 309, 310, 311, 318, 330, 331, 332, 334, 335, 338, 359, 360, 361, 362, 363], [0.7886, 0.09697, 0.8597, 0.8886, 0.2068, 0.915, 0.8551, 0.133, 0.1261, 0.1344, 0.5393, 0.5437, 0.531, 0.003435, 0.146, 0.01992, 0.07449, 0.02291, 0.4951, 0.4874, 0.4864]): _vg.add([_i], _w, 'REPLACE')
_vg = ob_cube.vertex_groups.new(name='Bone.69')
for _i, _w in zip([173, 358, 359, 360, 361, 362, 363, 364, 365, 366, 367, 368, 369], [0.02339, 0.9866, 0.9096, 0.9617, 0.5049, 0.513, 0.5134, 1.001, 0.9999, 1.018, 0.9887, 0.9923, 0.9802]): _vg.add([_i], _w, 'REPLACE')
_vg = ob_cube.vertex_groups.new(name='Bone.06')
for _i, _w in zip([2, 3, 19, 21, 24, 25, 119, 121, 122, 131, 132, 136, 210, 214, 220, 313], [0.00494, 0.03559, 0.3756, 0.05482, 0.4254, 0.1171, 0.02637, 0.1366, 0.05332, 0.07245, 0.05728, 0.01198, 0.2836, 0.03833, 0.07509, 0.02518]): _vg.add([_i], _w, 'REPLACE')
_vg = ob_cube.vertex_groups.new(name='Bone.10')
for _i, _w in zip([1, 3, 18, 19, 20, 21, 22, 23, 24, 25, 28, 85, 86, 87, 88, 119, 120, 121, 122, 123, 124, 131, 132, 136, 138, 139, 140, 220], [0.05379, 0.05277, 0.2294, 0.4075, 0.01828, 0.06432, 0.0808, 0.5285, 0.1866, 0.05585, 0.0364, 0.9434, 0.5605, 0.9205, 0.5367, 0.385, 0.1012, 0.07928, 0.007508, 0.04748, 0.05895, 0.6242, 0.6984, 0.1627, 0.03302, 0.1393, 0.01077, 0.04855]): _vg.add([_i], _w, 'REPLACE')
_vg = ob_cube.vertex_groups.new(name='Bone.08')
for _i, _w in zip([85, 86, 87, 88, 89, 90, 91, 92], [0.0551, 0.4454, 0.06177, 0.4609, 0.4859, 0.1574, 0.9229, 0.9671]): _vg.add([_i], _w, 'REPLACE')
_vg = ob_cube.vertex_groups.new(name='Bone.12')
for _i, _w in zip([89, 90, 91, 92, 93, 94, 95, 96], [0.5158, 0.8396, 0.07567, 0.01461, 0.1722, 0.1925, 0.9107, 0.9898]): _vg.add([_i], _w, 'REPLACE')
_vg = ob_cube.vertex_groups.new(name='Bone.14')
for _i, _w in zip([93, 94, 95, 97, 98, 99, 100], [0.8321, 0.8078, 0.0878, 0.9972, 0.9965, 0.9928, 0.9956]): _vg.add([_i], _w, 'REPLACE')
_vg = ob_cube.vertex_groups.new(name='Bone.16')
for _i, _w in zip([101, 102, 103, 104], [0.9953, 0.9917, 0.9955, 0.9977]): _vg.add([_i], _w, 'REPLACE')
_vg = ob_cube.vertex_groups.new(name='Bone.07')
for _i, _w in zip([119, 175, 176, 206, 209, 210, 213, 214, 215, 220, 313, 315, 317, 328, 329, 333], [0.02518, 0.00494, 0.03559, 0.3756, 0.05482, 0.2836, 0.4254, 0.03833, 0.1171, 0.07509, 0.02637, 0.1366, 0.05332, 0.07245, 0.05728, 0.01198]): _vg.add([_i], _w, 'REPLACE')
_vg = ob_cube.vertex_groups.new(name='Bone.11')
for _i, _w in zip([174, 176, 205, 206, 208, 209, 211, 212, 213, 215, 220, 221, 278, 279, 280, 281, 313, 314, 315, 317, 318, 319, 328, 329, 333, 335, 336, 337], [0.05379, 0.05277, 0.2294, 0.4075, 0.01828, 0.06432, 0.0808, 0.5285, 0.1866, 0.05585, 0.04855, 0.0364, 0.9434, 0.5605, 0.9205, 0.5367, 0.385, 0.1012, 0.07928, 0.007508, 0.04748, 0.05895, 0.6242, 0.6984, 0.1627, 0.03302, 0.1393, 0.01077]): _vg.add([_i], _w, 'REPLACE')
_vg = ob_cube.vertex_groups.new(name='Bone.09')
for _i, _w in zip([278, 279, 280, 281, 282, 283, 284, 285], [0.0551, 0.4454, 0.06177, 0.4609, 0.4859, 0.1574, 0.9229, 0.9671]): _vg.add([_i], _w, 'REPLACE')
_vg = ob_cube.vertex_groups.new(name='Bone.13')
for _i, _w in zip([282, 283, 284, 285, 286, 287, 288, 289], [0.5158, 0.8396, 0.07567, 0.01461, 0.1722, 0.1925, 0.9107, 0.9898]): _vg.add([_i], _w, 'REPLACE')
_vg = ob_cube.vertex_groups.new(name='Bone.15')
for _i, _w in zip([286, 287, 288, 290, 291, 292, 293], [0.8321, 0.8078, 0.0878, 0.9972, 0.9965, 0.9928, 0.9956]): _vg.add([_i], _w, 'REPLACE')
_vg = ob_cube.vertex_groups.new(name='Bone.17')
for _i, _w in zip([294, 295, 296, 297], [0.9953, 0.9917, 0.9955, 0.9977]): _vg.add([_i], _w, 'REPLACE')
_vg = ob_cube.vertex_groups.new(name='Bone.03')
for _i, _w in zip([28, 174, 176, 182, 184, 205, 206, 207, 208, 209, 211, 212, 214, 215, 216, 218, 219, 220, 221, 313, 319, 328], [0.006964, 0.02717, 0.3448, 0.00602, 0.07727, 0.08815, 0.1367, 0.1183, 0.1301, 0.6578, 0.6912, 0.1097, 0.01472, 0.07387, 0.01479, 0.1106, 0.1287, 0.1153, 0.5714, 0.07205, 0.06929, 0.05021]): _vg.add([_i], _w, 'REPLACE')
_vg = ob_cube.vertex_groups.new(name='Bone.18')
for _i, _w in zip([174, 176, 182, 184, 205, 206, 208, 211, 212, 219, 221, 238, 239, 240, 241, 319, 321, 328, 329], [0.6897, 0.4144, 0.02104, 0.03514, 0.4391, 0.04188, 0.1505, 0.0499, 0.06742, 0.06471, 0.0006041, 0.9884, 0.9944, 0.982, 0.9709, 0.7544, 0.07668, 0.1719, 0.0002666]): _vg.add([_i], _w, 'REPLACE')
_vg = ob_cube.vertex_groups.new(name='Bone.51')
for _i, _w in zip([242, 243, 244, 245], [0.9399, 0.9456, 0.5309, 0.5409]): _vg.add([_i], _w, 'REPLACE')
_vg = ob_cube.vertex_groups.new(name='Bone.20')
for _i, _w in zip([242, 243, 244, 245], [0.03116, 0.02488, 0.4636, 0.4509]): _vg.add([_i], _w, 'REPLACE')
_vg = ob_cube.vertex_groups.new(name='Bone.22')
for _i, _w in zip([246, 247, 248, 249, 250, 251, 252, 253], [0.9821, 0.9807, 0.9921, 0.9868, 0.1215, 0.1267, 0.9066, 0.916]): _vg.add([_i], _w, 'REPLACE')
_vg = ob_cube.vertex_groups.new(name='Bone.24')
for _i, _w in zip([250, 251, 252, 253, 254, 255, 256, 257, 298, 299, 300, 301], [0.8785, 0.8733, 0.09331, 0.08385, 1.0, 1.001, 0.9999, 1.0, 0.9848, 0.9965, 1.0, 1.003]): _vg.add([_i], _w, 'REPLACE')
_vg = ob_cube.vertex_groups.new(name='Bone.04')
for _i, _w in zip([1, 3, 5, 7, 18, 19, 20, 21, 22, 23, 25, 26, 27, 28, 119, 124, 131, 207, 214, 218, 220, 221], [0.02717, 0.3448, 0.00602, 0.07727, 0.08815, 0.1367, 0.1301, 0.6578, 0.6912, 0.1097, 0.07387, 0.01479, 0.1288, 0.5714, 0.07205, 0.06929, 0.05021, 0.1183, 0.01472, 0.1106, 0.1153, 0.006964]): _vg.add([_i], _w, 'REPLACE')
_vg = ob_cube.vertex_groups.new(name='Bone.19')
for _i, _w in zip([1, 3, 5, 7, 18, 19, 20, 22, 23, 27, 28, 45, 46, 47, 48, 124, 125, 131, 132], [0.6897, 0.4144, 0.02104, 0.03514, 0.4391, 0.04188, 0.1505, 0.04991, 0.06742, 0.06471, 0.0006041, 0.9884, 0.9944, 0.982, 0.9709, 0.7544, 0.07668, 0.1719, 0.0002667]): _vg.add([_i], _w, 'REPLACE')
_vg = ob_cube.vertex_groups.new(name='Bone.52')
for _i, _w in zip([49, 50, 51, 52], [0.9399, 0.9456, 0.5309, 0.5409]): _vg.add([_i], _w, 'REPLACE')
_vg = ob_cube.vertex_groups.new(name='Bone.21')
for _i, _w in zip([49, 50, 51, 52], [0.03116, 0.02488, 0.4636, 0.4509]): _vg.add([_i], _w, 'REPLACE')
_vg = ob_cube.vertex_groups.new(name='Bone.23')
for _i, _w in zip([53, 54, 55, 56, 57, 58, 59, 60], [0.9821, 0.9807, 0.9921, 0.9868, 0.1215, 0.1267, 0.9066, 0.916]): _vg.add([_i], _w, 'REPLACE')
_vg = ob_cube.vertex_groups.new(name='Bone.25')
for _i, _w in zip([57, 58, 59, 60, 61, 62, 63, 64, 105, 106, 107, 108], [0.8785, 0.8733, 0.09331, 0.08385, 1.0, 1.001, 0.9999, 1.0, 0.9848, 0.9965, 1.0, 1.003]): _vg.add([_i], _w, 'REPLACE')
_vg = ob_cube.vertex_groups.new(name='Bone.26')
for _i, _w in zip([21, 27, 28, 180, 207, 209, 214, 218, 219, 221], [0.09987, 0.01351, 0.01478, 0.04122, 0.6178, 0.09987, 0.004373, 0.355, 0.01351, 0.01478]): _vg.add([_i], _w, 'REPLACE')
_vg = ob_cube.vertex_groups.new(name='Bone.00')
for _i, _w in zip([5, 7, 26, 178, 180, 182, 184, 207, 216, 217, 218], [0.02212, 0.07407, 0.1419, 0.2931, 0.7437, 0.02212, 0.07407, 0.06345, 0.1419, 0.4472, 0.03322]): _vg.add([_i], _w, 'REPLACE')
_vg = ob_cube.vertex_groups.new(name='Bone.01')
for _i, _w in zip([5, 7, 8, 9, 10, 11, 12, 13, 14, 15, 16, 17, 125, 126, 127, 128, 129, 130, 178, 180, 182, 184, 185, 186, 187, 188, 189, 190, 191, 192, 193, 194, 195, 196, 197, 198, 199, 200, 201, 202, 203, 204, 321, 322, 323, 324, 325, 326, 327], [0.01554, 0.02959, 0.9974, 0.9989, 0.9557, 0.9371, 0.9998, 0.9998, 0.9942, 0.9908, 0.9995, 0.9991, 0.06231, 0.9975, 0.9604, 0.9998, 0.9923, 0.9991, 0.08624, 0.0244, 0.01554, 0.02959, 0.9974, 0.9999, 0.9989, 0.9998, 0.9996, 0.9557, 0.9371, 0.9924, 0.9998, 0.9999, 0.9998, 0.9999, 0.9987, 0.9942, 0.9908, 0.9996, 1.0, 0.9995, 0.9991, 0.9997, 0.06231, 0.9975, 0.9604, 1.0, 0.9998, 0.9923, 0.9991]): _vg.add([_i], _w, 'REPLACE')
_vg = ob_cube.vertex_groups.new(name='Bone.39')
for _i, _w in zip([178, 217], [0.2631, 0.05425]): _vg.add([_i], _w, 'REPLACE')
_vg = ob_cube.vertex_groups.new(name='Bone.41')
for _i, _w in zip([182, 216, 217, 222, 223, 224, 225], [0.03561, 0.008165, 0.05526, 0.08654, 0.9072, 0.8642, 0.1165]): _vg.add([_i], _w, 'REPLACE')
_vg = ob_cube.vertex_groups.new(name='Bone.43')
for _i, _w in zip([182, 222, 223, 224, 225, 226, 227, 228, 229], [0.04444, 0.8962, 0.07704, 0.1123, 0.897, 0.5321, 0.5292, 0.935, 0.9656]): _vg.add([_i], _w, 'REPLACE')
_vg = ob_cube.vertex_groups.new(name='Bone.45')
for _i, _w in zip([226, 227, 228, 229, 230, 231, 232, 233], [0.4685, 0.4723, 0.05877, 0.01871, 0.5292, 0.5394, 0.9366, 0.9598]): _vg.add([_i], _w, 'REPLACE')
_vg = ob_cube.vertex_groups.new(name='Bone.47')
for _i, _w in zip([230, 231, 232, 233, 302, 303, 304, 305], [0.471, 0.4611, 0.05953, 0.02653, 0.9985, 0.9982, 0.9999, 0.9969]): _vg.add([_i], _w, 'REPLACE')
_vg = ob_cube.vertex_groups.new(name='Bone.49')
for _i, _w in zip([234, 235, 236, 237], [0.9815, 0.9962, 0.997, 0.9973]): _vg.add([_i], _w, 'REPLACE')
_vg = ob_cube.vertex_groups.new(name='Bone.40')
for _i, _w in zip([178, 217], [0.2631, 0.05425]): _vg.add([_i], _w, 'REPLACE')
_vg = ob_cube.vertex_groups.new(name='Bone.42')
for _i, _w in zip([5, 26, 29, 30, 31, 32, 217], [0.03561, 0.008165, 0.08654, 0.9072, 0.8642, 0.1165, 0.05526]): _vg.add([_i], _w, 'REPLACE')
_vg = ob_cube.vertex_groups.new(name='Bone.44')
for _i, _w in zip([5, 29, 30, 31, 32, 33, 34, 35, 36], [0.04444, 0.8962, 0.07704, 0.1123, 0.897, 0.5321, 0.5292, 0.935, 0.9656]): _vg.add([_i], _w, 'REPLACE')
_vg = ob_cube.vertex_groups.new(name='Bone.46')
for _i, _w in zip([33, 34, 35, 36, 37, 38, 39, 40], [0.4685, 0.4723, 0.05877, 0.0187, 0.5292, 0.5394, 0.9366, 0.9598]): _vg.add([_i], _w, 'REPLACE')
_vg = ob_cube.vertex_groups.new(name='Bone.48')
for _i, _w in zip([37, 38, 39, 40, 109, 110, 111, 112], [0.471, 0.4611, 0.05953, 0.02653, 0.9985, 0.9982, 0.9999, 0.9969]): _vg.add([_i], _w, 'REPLACE')
_vg = ob_cube.vertex_groups.new(name='Bone.50')
for _i, _w in zip([41, 42, 43, 44], [0.9815, 0.9962, 0.997, 0.9973]): _vg.add([_i], _w, 'REPLACE')
_vg = ob_cube.vertex_groups.new(name='Bone.27')
for _i, _w in zip([174, 176, 180, 182, 184, 205, 208, 211, 216, 219, 221, 321, 328], [0.04255, 0.05123, 0.01609, 0.07817, 0.3576, 0.1726, 0.3786, 0.04768, 0.02964, 0.09969, 0.01071, 0.07778, 0.02675]): _vg.add([_i], _w, 'REPLACE')
_vg = ob_cube.vertex_groups.new(name='Bone.29')
for _i, _w in zip([26, 174, 176, 180, 182, 184, 208, 211, 216, 217, 218, 219, 221, 258, 259, 260, 261, 264, 319, 321], [0.05188, 0.1178, 0.06536, 0.02672, 0.6663, 0.4149, 0.2081, 0.02702, 0.5828, 0.1604, 0.1141, 0.5633, 0.1049, 0.4947, 0.135, 0.9134, 0.8332, 0.03432, 0.07117, 0.7068]): _vg.add([_i], _w, 'REPLACE')
_vg = ob_cube.vertex_groups.new(name='Bone.31')
for _i, _w in zip([208, 258, 259, 260, 261, 262, 263, 264, 265], [0.01709, 0.5072, 0.8405, 0.07129, 0.1594, 0.9073, 0.5067, 0.8311, 0.1308]): _vg.add([_i], _w, 'REPLACE')
_vg = ob_cube.vertex_groups.new(name='Bone.33')
for _i, _w in zip([262, 263, 264, 265, 266, 267, 268, 269], [0.08551, 0.4996, 0.1234, 0.8599, 0.9651, 0.879, 0.9133, 0.1459]): _vg.add([_i], _w, 'REPLACE')
_vg = ob_cube.vertex_groups.new(name='Bone.35')
for _i, _w in zip([267, 268, 269, 270, 271, 272, 273], [0.1215, 0.07787, 0.8471, 0.867, 0.8962, 0.133, 0.5066]): _vg.add([_i], _w, 'REPLACE')
_vg = ob_cube.vertex_groups.new(name='Bone.37')
for _i, _w in zip([270, 271, 272, 273, 274, 275, 276, 277], [0.1265, 0.0939, 0.8672, 0.496, 1.005, 0.9979, 1.005, 1.002]): _vg.add([_i], _w, 'REPLACE')
_vg = ob_cube.vertex_groups.new(name='Bone.28')
for _i, _w in zip([1, 3, 5, 7, 18, 20, 22, 26, 27, 28, 125, 131, 180], [0.04255, 0.05123, 0.07817, 0.3576, 0.1726, 0.3786, 0.04768, 0.02964, 0.09969, 0.01071, 0.07778, 0.02675, 0.01609]): _vg.add([_i], _w, 'REPLACE')
_vg = ob_cube.vertex_groups.new(name='Bone.30')
for _i, _w in zip([1, 3, 5, 7, 20, 22, 26, 27, 28, 65, 66, 67, 68, 71, 124, 125, 180, 216, 217, 218], [0.1178, 0.06536, 0.6663, 0.4149, 0.2081, 0.02702, 0.5828, 0.5633, 0.1049, 0.4947, 0.135, 0.9134, 0.8332, 0.03432, 0.07117, 0.7068, 0.02672, 0.05188, 0.1604, 0.1141]): _vg.add([_i], _w, 'REPLACE')
_vg = ob_cube.vertex_groups.new(name='Bone.32')
for _i, _w in zip([20, 65, 66, 67, 68, 69, 70, 71, 72], [0.01709, 0.5072, 0.8405, 0.07129, 0.1594, 0.9073, 0.5067, 0.8311, 0.1308]): _vg.add([_i], _w, 'REPLACE')
_vg = ob_cube.vertex_groups.new(name='Bone.34')
for _i, _w in zip([69, 70, 71, 72, 73, 74, 75, 76], [0.08552, 0.4996, 0.1234, 0.8599, 0.9651, 0.879, 0.9133, 0.1459]): _vg.add([_i], _w, 'REPLACE')
_vg = ob_cube.vertex_groups.new(name='Bone.36')
for _i, _w in zip([74, 75, 76, 77, 78, 79, 80], [0.1215, 0.07787, 0.8471, 0.867, 0.8962, 0.133, 0.5066]): _vg.add([_i], _w, 'REPLACE')
_vg = ob_cube.vertex_groups.new(name='Bone.38')
for _i, _w in zip([77, 78, 79, 80, 81, 82, 83, 84], [0.1265, 0.0939, 0.8672, 0.496, 1.005, 0.9979, 1.005, 1.002]): _vg.add([_i], _w, 'REPLACE')
_m = ob_cube.modifiers.new('Armature', 'ARMATURE')
_m.object = ob_armature
ob_backup_armature.location = (0.0, 0.0, 0.0)
ob_backup_armature.rotation_euler = (0.0, -0.0, 3.142)
ob_backup_armature.lock_rotations_4d = False
ob_backup_armature.empty_display_type = 'ARROWS'
ob_backup_armature.hide_render = True
ob_backup_armature.lineart.crease_threshold = 0.0
_m = ob_backup_armature.modifiers.new('Skin', 'SKIN')
ob_armature.location = (0.0, 0.0, 0.0)
ob_armature.rotation_euler = (0.0, -0.0, 3.142)
ob_armature.show_in_front = True
ob_armature.lineart.crease_threshold = 0.0

# ---- collection membership
col_collection.objects.link(ob_light)
col_collection.objects.link(ob_camera)
col_collection.objects.link(ob_cube)
col_collection.objects.link(ob_backup_armature)
col_collection.objects.link(ob_armature)

# ---- scene / render settings (as saved in the file)
scene.camera = ob_camera
scene.frame_start = 1; scene.frame_end = 250; scene.frame_set(0)
scene.render.engine = 'BLENDER_EEVEE_NEXT'
scene.cycles.use_denoising = False
scene.cycles.samples = 128
scene.cycles.sampling_pattern = 'TABULATED_SOBOL'
scene.cycles.use_adaptive_sampling = False
scene.cycles.use_light_tree = False
scene.view_settings.view_transform = 'Filmic'
bpy.context.view_layer.update()
